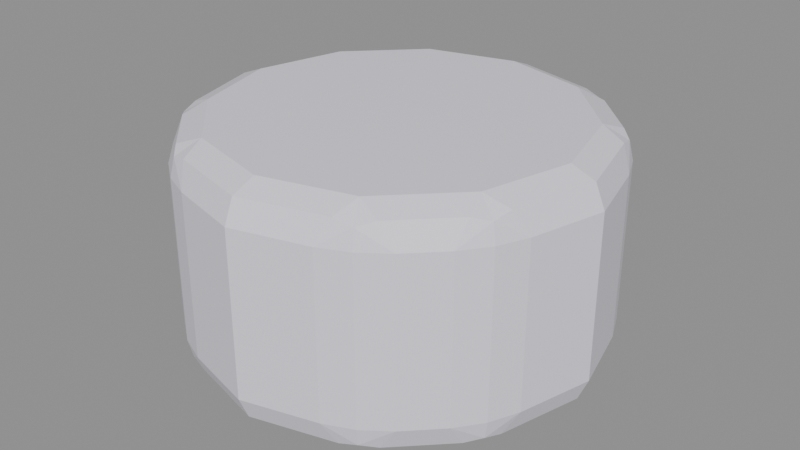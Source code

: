 # Source: tile_hub.blend  (saved by Blender 5.3.31; exported with 4.5.12 LTS)
import bpy
from mathutils import Matrix  # noqa: F401  (used for matrix-valued properties, if any)

bpy.ops.wm.read_factory_settings(use_empty=True)
scene = bpy.context.scene
scene.name = 'Scene'

# ---- materials (node trees are filled in below, after node groups)
mat_pipe = bpy.data.materials.new('Pipe')

# ---- material node trees
mat_pipe.use_nodes = True; mat_pipe.node_tree.nodes.clear()
_N = mat_pipe.node_tree.nodes; _L = mat_pipe.node_tree.links
n0 = _N.new('ShaderNodeBsdfPrincipled'); n0.name = 'Principled BSDF'; n0.location = (-200, 100)
n0.inputs[0].default_value = (0.85, 0.81, 0.91, 1.0)
n0.inputs[2].default_value = 0.3
n0.inputs[10].default_value = 0.005
n1 = _N.new('ShaderNodeOutputMaterial'); n1.name = 'Material Output'; n1.location = (200, 100)
_L.new(n0.outputs[0], n1.inputs[0])
n1.is_active_output = True

# ---- meshes
me_hub = bpy.data.meshes.new('Hub')
me_hub.from_pydata([(0.0, 0.13, 0.15), (0.0, 0.13, 0.29), (0.065, 0.1126, 0.15), (0.065, 0.1126, 0.29), (0.1126, 0.065, 0.15), (0.1126, 0.065, 0.29), (0.13, 0.0, 0.15), (0.13, 0.0, 0.29), (0.1126, -0.065, 0.15), (0.1126, -0.065, 0.29), (0.065, -0.1126, 0.15), (0.065, -0.1126, 0.29), (0.0, -0.13, 0.15), (0.0, -0.13, 0.29), (-0.065, -0.1126, 0.15), (-0.065, -0.1126, 0.29), (-0.1126, -0.065, 0.15), (-0.1126, -0.065, 0.29), (-0.13, 0.0, 0.15), (-0.13, 0.0, 0.29), (-0.1126, 0.065, 0.15), (-0.1126, 0.065, 0.29), (-0.065, 0.1126, 0.15), (-0.065, 0.1126, 0.29)], [], [(0, 1, 3, 2), (2, 3, 5, 4), (4, 5, 7, 6), (6, 7, 9, 8), (8, 9, 11, 10), (10, 11, 13, 12), (12, 13, 15, 14), (14, 15, 17, 16), (16, 17, 19, 18), (18, 19, 21, 20), (3, 1, 23, 21, 19, 17, 15, 13, 11, 9, 7, 5), (20, 21, 23, 22), (22, 23, 1, 0), (0, 2, 4, 6, 8, 10, 12, 14, 16, 18, 20, 22)])
_uv = me_hub.uv_layers.new(name='UVMap')
_uv.uv.foreach_set('vector', [1.0, 0.5, 1.0, 1.0, 0.9167, 1.0, 0.9167, 0.5, 0.9167, 0.5, 0.9167, 1.0, 0.8333, 1.0, 0.8333, 0.5, 0.8333, 0.5, 0.8333, 1.0, 0.75, 1.0, 0.75, 0.5, 0.75, 0.5, 0.75, 1.0, 0.6667, 1.0, 0.6667, 0.5, 0.6667, 0.5, 0.6667, 1.0, 0.5833, 1.0, 0.5833, 0.5, 0.5833, 0.5, 0.5833, 1.0, 0.5, 1.0, 0.5, 0.5, 0.5, 0.5, 0.5, 1.0, 0.4167, 1.0, 0.4167, 0.5, 0.4167, 0.5, 0.4167, 1.0, 0.3333, 1.0, 0.3333, 0.5, 0.3333, 0.5, 0.3333, 1.0, 0.25, 1.0, 0.25, 0.5, 0.25, 0.5, 0.25, 1.0, 0.1667, 1.0, 0.1667, 0.5, 0.37, 0.4578, 0.25, 0.49, 0.13, 0.4578, 0.04215, 0.37, 0.01, 0.25, 0.04215, 0.13, 0.13, 0.04215, 0.25, 0.01, 0.37, 0.04215, 0.4578, 0.13, 0.49, 0.25, 0.4578, 0.37, 0.1667, 0.5, 0.1667, 1.0, 0.08333, 1.0, 0.08333, 0.5, 0.08333, 0.5, 0.08333, 1.0, 7.451e-08, 1.0, 7.451e-08, 0.5, 0.75, 0.49, 0.87, 0.4578, 0.9578, 0.37, 0.99, 0.25, 0.9578, 0.13, 0.87, 0.04215, 0.75, 0.01, 0.63, 0.04215, 0.5422, 0.13, 0.51, 0.25, 0.5422, 0.37, 0.63, 0.4578])
me_hub.materials.append(mat_pipe)
me_hub.update()

# ---- objects
ob_hub = bpy.data.objects.new('Hub', me_hub)

# ---- transforms, parenting, visibility, modifiers, constraints
ob_hub.location = (0.0, 0.0, 0.0)
_m = ob_hub.modifiers.new('Bevel', 'BEVEL')
_m.width = 0.02
_m.width_pct = 0.02
_m.segments = 2

# ---- collection membership
scene.collection.objects.link(ob_hub)

# ---- scene / render settings (as saved in the file)
scene.frame_start = 1; scene.frame_end = 250; scene.frame_set(1)
scene.render.engine = 'BLENDER_EEVEE_NEXT'
scene.render.bake_bias = 0.0
scene.render.bake_samples = 0
scene.render.compositor_device = 'GPU'
scene.eevee.use_volume_custom_range = False
scene.eevee.fast_gi_thickness_near = 0.1
scene.eevee.fast_gi_thickness_far = 0.0
scene.eevee.ray_tracing_options.screen_trace_thickness = 0.1
bpy.context.view_layer.update()

# ---- added for rendering (the .blend has no active camera and no usable light): camera, sun + grey world if the file has none
cam_auto = bpy.data.cameras.new('AutoCamera')
cam_auto.lens = 50.0
cam_auto.sensor_width = 36.0
cam_auto.clip_end = 1000.0
ob_auto_camera = bpy.data.objects.new('AutoCamera', cam_auto)
scene.collection.objects.link(ob_auto_camera)
ob_auto_camera.location = (0.364026, -0.436831, 0.511221)
ob_auto_camera.rotation_euler = (1.09748, -7.21219e-08, 0.694738)
scene.camera = ob_auto_camera
light_auto_sun = bpy.data.lights.new('AutoSun', 'SUN')
light_auto_sun.energy = 3.0
light_auto_sun.angle = 0.0523599
ob_auto_sun = bpy.data.objects.new('AutoSun', light_auto_sun)
scene.collection.objects.link(ob_auto_sun)
ob_auto_sun.rotation_euler = (0.872665, 0.174533, 0.523599)
if scene.world is None:
    world_auto = bpy.data.worlds.new('AutoWorld')
    world_auto.color = (0.3, 0.3, 0.3)
    scene.world = world_auto
bpy.context.view_layer.update()

